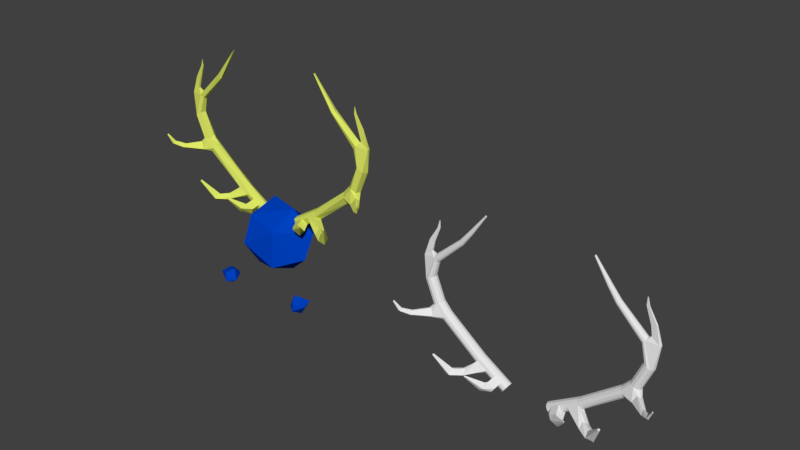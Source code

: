# Source: Guardian.blend  (saved by Blender 2.78.0; exported with 4.5.12 LTS)
import bpy
from mathutils import Matrix  # noqa: F401  (used for matrix-valued properties, if any)

bpy.ops.wm.read_factory_settings(use_empty=True)
scene = bpy.context.scene
scene.name = 'Scene'

# ---- collections
col_collection_1 = bpy.data.collections.new('Collection 1'); scene.collection.children.link(col_collection_1)

# ---- materials (node trees are filled in below, after node groups)
mat_guardian_body = bpy.data.materials.new('Guardian_Body')
mat_guardian_body.alpha_threshold = 0.0
mat_guardian_body.use_transparent_shadow = False
mat_guardian_body.diffuse_color = (0.0, 0.05533, 0.5504, 1.0)
mat_guardian_body.roughness = 0.5
mat_guardian_body.specular_intensity = 0.0
mat_guardian_antlers = bpy.data.materials.new('Guardian_Antlers')
mat_guardian_antlers.alpha_threshold = 0.0
mat_guardian_antlers.use_transparent_shadow = False
mat_guardian_antlers.diffuse_color = (0.7224, 0.8, 0.1316, 1.0)
mat_guardian_antlers.roughness = 0.5
mat_guardian_antlers.specular_intensity = 1.0

# ---- material node trees

# ---- world
world_world = bpy.data.worlds.new('World'); scene.world = world_world
world_world.color = (0.05088, 0.05088, 0.05088)
world_world.use_sun_shadow = False
world_world.sun_shadow_jitter_overblur = 0.0
world_world.cycles.sampling_method = 'MANUAL'

# ---- meshes
me_icosphere = bpy.data.meshes.new('Icosphere')
me_icosphere.from_pydata([(0.344, -0.6038, 2.166), (-0.3789, -0.3434, 1.122), (0.8137, 0.1294, 1.984), (-0.4263, 0.6398, 1.376), (-0.4229, -0.7041, 1.697), (-0.4325, -0.4466, 2.267), (-0.4271, 0.2731, 2.46), (0.7908, -0.1189, 1.461), (0.1925, 0.09877, 0.9637), (0.3698, 0.03365, 2.483), (0.2066, 0.8261, 1.758), (-0.8591, 0.02223, 1.663), (0.3482, -0.6555, 1.345), (0.8541, -0.5406, 0.8293), (1.004, -0.4973, 0.4243), (-0.8919, -0.5977, 0.5694), (0.7775, -0.5905, 0.5789), (0.8827, -0.3408, 0.6463), (-1.119, -0.5046, 0.4148), (-0.9972, -0.348, 0.6369), (0.966, -0.7255, 0.7446), (-0.9686, -0.5478, 0.8199), (-1.059, -0.7301, 0.536), (-1.256, -0.3844, 0.7208), (-1.317, -0.6155, 0.6759), (0.9442, -0.7229, 0.5454), (1.203, -0.6082, 0.6854), (1.142, -0.3772, 0.7302), (-1.081, -0.7327, 0.7351), (0.5291, 0.1133, 2.139), (0.5451, -0.005009, 2.114), (0.6615, 0.00386, 2.178), (0.5028, -0.09011, 2.181), (0.582, -0.1027, 2.304), (0.4191, 0.0263, 2.313), (0.4368, 0.1139, 2.285), (0.8066, -0.0214, 2.274), (0.4327, -0.05137, 2.292), (0.9582, 0.0263, 2.372), (0.9423, -0.06489, 2.406), (0.8946, -0.0928, 2.472), (0.7187, -0.08843, 2.413), (1.075, -0.056, 2.694), (1.08, 0.1295, 2.66), (0.4877, 0.1461, 2.206), (1.169, 0.1117, 2.543), (1.172, 0.01206, 2.502), (1.128, -0.09436, 2.583), (1.033, 0.05809, 2.699), (1.939, 0.12, 3.16), (1.989, -0.009152, 3.146), (1.917, -0.09721, 3.252), (1.85, -0.005706, 3.335), (1.889, 0.1135, 3.328), (2.161, 0.144, 3.466), (2.228, 0.06568, 3.411), (2.204, -0.06176, 3.432), (2.102, -0.08804, 3.498), (2.016, -0.005595, 3.517), (2.053, 0.1135, 3.515), (2.349, 0.1466, 3.923), (2.436, 0.05849, 3.902), (2.402, -0.06551, 3.923), (2.274, -0.08359, 4.004), (2.231, 0.09223, 3.999), (2.179, 0.1074, 4.377), (2.242, 0.07768, 4.459), (2.212, -0.05256, 4.428), (2.156, -0.03253, 4.349), (2.145, 0.04863, 4.334), (1.614, -0.04024, 4.958), (1.613, 0.08447, 5.0), (1.672, 0.008792, 4.976), (1.565, -0.00415, 4.918), (1.565, 0.07134, 4.94), (1.122, 0.003812, 5.626), (1.12, 0.048, 5.623), (0.7106, -0.1636, 2.102), (0.6182, -0.2573, 2.248), (0.8194, -0.2205, 2.252), (0.7727, -0.28, 2.346), (0.8739, -0.3161, 2.155), (0.7776, -0.4204, 2.298), (0.859, -0.1686, 2.192), (1.105, -0.5376, 2.498), (1.099, -0.5195, 2.506), (1.378, -0.199, 2.215), (1.304, -0.3026, 2.307), (1.391, -0.1106, 2.328), (1.319, -0.2068, 2.423), (1.629, -0.3705, 2.22), (1.532, -0.4526, 2.306), (1.619, -0.2662, 2.321), (1.482, -0.3349, 2.382), (1.82, -0.5831, 2.695), (1.815, -0.5533, 2.716), (2.216, -0.09246, 3.148), (2.141, -0.1493, 3.199), (2.304, -0.04895, 3.308), (2.251, -0.1124, 3.354), (2.534, -0.4017, 3.212), (2.494, -0.4347, 3.252), (2.514, -0.3073, 3.292), (2.48, -0.3515, 3.313), (2.683, -0.5537, 3.325), (2.637, -0.5567, 3.333), (2.653, -0.4851, 3.372), (2.764, -0.6133, 3.532), (2.76, -0.5854, 3.546), (2.485, 0.0602, 4.395), (2.493, 0.0002007, 4.404), (2.318, 0.007932, 4.531), (2.372, 0.0266, 4.785), (2.323, 0.0474, 4.533), (2.206, 0.02621, 5.054), (2.142, 0.03329, 5.051), (2.143, 0.01855, 5.05), (2.153, 0.02632, 5.213), (-0.5285, 0.1139, 2.14), (-0.5448, -0.01127, 2.114), (-0.6587, 0.0263, 2.183), (-0.4994, -0.09056, 2.186), (-0.6389, -0.06444, 2.214), (-0.5716, -0.0888, 2.321), (-0.4191, 0.0263, 2.313), (-0.4368, 0.1139, 2.285), (-0.8057, 0.0263, 2.275), (-0.7905, -0.05572, 2.299), (-0.7179, -0.08801, 2.414), (-0.4327, -0.05137, 2.292), (-1.143, 0.1295, 2.559), (-0.9582, 0.0263, 2.372), (-0.9442, -0.06585, 2.408), (-0.8946, -0.0928, 2.472), (-1.08, 0.1295, 2.66), (-0.4882, 0.1461, 2.206), (-1.158, 0.06454, 2.505), (-1.166, -0.03325, 2.522), (-1.122, -0.0941, 2.577), (-1.069, -0.05535, 2.69), (-1.033, 0.05809, 2.699), (-2.161, 0.144, 3.466), (-1.931, 0.1202, 3.152), (-1.989, 0.0263, 3.146), (-1.97, -0.06796, 3.182), (-1.893, -0.0881, 3.271), (-1.85, 0.05835, 3.335), (-2.023, 0.1288, 3.42), (-2.228, 0.06621, 3.411), (-2.218, -0.03325, 3.423), (-2.151, -0.09336, 3.448), (-2.016, -0.05754, 3.457), (-2.016, 0.05825, 3.517), (-2.321, 0.1532, 3.94), (-2.421, 0.08586, 3.907), (-2.436, -0.006163, 3.903), (-2.349, -0.09398, 3.923), (-2.252, -0.06044, 3.999), (-2.224, 0.05877, 4.004), (-2.179, 0.1074, 4.377), (-2.241, 0.07719, 4.46), (-2.215, -0.05266, 4.424), (-2.156, -0.03156, 4.349), (-2.145, 0.04856, 4.334), (-1.672, 0.008791, 4.976), (-1.614, -0.04024, 4.958), (-1.613, 0.08447, 5.0), (-1.565, -0.00415, 4.918), (-1.565, 0.07134, 4.94), (-1.12, 0.048, 5.623), (-1.122, 0.003811, 5.626), (-0.7127, -0.1709, 2.097), (-0.6094, -0.2264, 2.261), (-0.8063, -0.2328, 2.275), (-0.761, -0.2681, 2.351), (-0.8858, -0.3399, 2.167), (-0.767, -0.4145, 2.298), (-0.8575, -0.168, 2.192), (-1.107, -0.5311, 2.498), (-1.084, -0.5197, 2.513), (-1.378, -0.199, 2.215), (-1.311, -0.3019, 2.307), (-1.391, -0.1106, 2.328), (-1.334, -0.21, 2.415), (-1.629, -0.3705, 2.22), (-1.533, -0.4521, 2.306), (-1.61, -0.2562, 2.305), (-1.502, -0.3355, 2.392), (-1.82, -0.5831, 2.695), (-1.815, -0.5533, 2.716), (-2.225, -0.1065, 3.147), (-2.149, -0.1541, 3.203), (-2.306, -0.05445, 3.314), (-2.248, -0.1114, 3.351), (-2.529, -0.3991, 3.212), (-2.494, -0.4354, 3.252), (-2.514, -0.308, 3.293), (-2.487, -0.3562, 3.313), (-2.683, -0.5543, 3.327), (-2.637, -0.5567, 3.333), (-2.654, -0.4882, 3.376), (-2.764, -0.6133, 3.532), (-2.76, -0.5854, 3.546), (-2.493, 0.0522, 4.406), (-2.485, -0.007527, 4.396), (-2.319, 0.04542, 4.532), (-2.322, 0.005595, 4.533), (-2.37, 0.0263, 4.788), (-2.205, 0.02631, 5.054), (-2.142, 0.03334, 5.052), (-2.143, 0.01855, 5.049), (-2.153, 0.02631, 5.214)], [], [(7, 12, 8), (7, 10, 2), (6, 9, 10), (9, 5, 0), (11, 5, 6), (6, 3, 11), (4, 12, 0), (0, 2, 9), (1, 12, 4), (12, 7, 0), (3, 1, 11), (10, 8, 3), (4, 11, 1), (0, 7, 2), (5, 4, 0), (9, 2, 10), (8, 1, 3), (1, 8, 12), (5, 9, 6), (3, 6, 10), (11, 4, 5), (7, 8, 10), (15, 28, 22), (27, 17, 13), (22, 28, 24), (16, 20, 13), (13, 26, 27), (20, 26, 13), (21, 23, 24), (23, 21, 19), (28, 21, 24), (27, 14, 17), (22, 24, 18), (17, 16, 13), (18, 19, 15), (16, 25, 20), (15, 22, 18), (25, 26, 20), (15, 21, 28), (24, 23, 18), (14, 16, 17), (23, 19, 18), (16, 14, 25), (26, 14, 27), (19, 21, 15), (25, 14, 26), (29, 31, 30), (33, 37, 32), (31, 29, 36), (39, 87, 40), (34, 48, 35), (36, 38, 39), (29, 44, 45), (41, 42, 37), (42, 51, 52), (45, 46, 38), (43, 54, 44), (48, 53, 43), (50, 97, 51), (32, 30, 31, 33), (58, 63, 64), (58, 64, 59), (66, 72, 67), (64, 65, 60), (61, 110, 62), (63, 67, 68), (65, 74, 71), (68, 73, 69), (66, 71, 72), (69, 73, 74), (67, 70, 68), (70, 75, 73), (72, 75, 70), (77, 82, 78), (41, 80, 79), (77, 81, 82), (83, 81, 77), (80, 85, 83), (89, 93, 92), (89, 92, 88), (50, 96, 97), (99, 102, 98), (99, 103, 102), (104, 107, 105), (61, 109, 110), (113, 112, 109), (115, 117, 114), (129, 123, 121), (129, 128, 123), (127, 173, 128), (171, 122, 123), (181, 132, 133), (140, 124, 125), (139, 128, 129), (138, 144, 137), (141, 134, 135), (142, 130, 136), (139, 145, 138), (191, 144, 145), (153, 147, 141), (149, 155, 148), (164, 160, 161), (159, 168, 163), (160, 166, 159), (167, 162, 163), (165, 161, 162), (170, 165, 167), (170, 164, 165), (166, 169, 168), (164, 169, 166), (168, 169, 167), (176, 171, 172), (122, 171, 120), (173, 179, 174), (174, 176, 172), (175, 177, 171), (175, 178, 177), (176, 178, 175), (137, 183, 138), (189, 187, 186), (185, 188, 184), (143, 190, 142), (192, 149, 148), (191, 194, 190), (196, 200, 197), (201, 198, 199), (207, 203, 204), (204, 155, 156), (154, 203, 153), (155, 203, 154), (209, 206, 205), (207, 205, 203), (206, 207, 204), (211, 209, 208), (209, 211, 210), (210, 211, 208), (37, 33, 41), (42, 48, 34, 37), (37, 34, 35, 44, 29, 30, 32), (36, 41, 79), (33, 77, 78), (35, 43, 44), (39, 40, 41, 36), (38, 36, 29, 45), (47, 42, 41, 40), (35, 48, 43), (89, 47, 40, 87), (50, 51, 47, 46), (50, 46, 45, 49), (43, 53, 54), (48, 42, 52), (49, 45, 44, 54), (48, 52, 53), (42, 47, 51), (57, 58, 52, 51), (97, 99, 57, 51), (53, 59, 54), (49, 54, 55), (59, 53, 52, 58), (109, 60, 66, 113), (60, 54, 59, 64), (58, 57, 63), (61, 55, 54, 60), (62, 63, 57, 56), (61, 62, 56, 55), (110, 111, 67, 62), (64, 69, 65), (60, 65, 66), (66, 67, 111), (68, 69, 64, 63), (80, 41, 33, 78), (63, 62, 67), (65, 69, 74), (66, 65, 71), (68, 70, 73), (67, 72, 70), (72, 76, 75), (71, 74, 76), (73, 75, 76), (72, 71, 76), (74, 73, 76), (83, 77, 31, 36), (33, 31, 77), (36, 79, 83), (85, 80, 82, 84), (80, 78, 82), (79, 80, 83), (82, 81, 84), (85, 84, 81, 83), (93, 89, 87, 91), (86, 87, 39, 38), (46, 89, 88), (88, 86, 38, 46), (90, 91, 87, 86), (46, 47, 89), (92, 93, 95), (92, 90, 86, 88), (94, 95, 93, 91), (94, 90, 92, 95), (91, 90, 94), (102, 100, 96, 98), (98, 96, 49, 55), (56, 57, 99), (50, 49, 96), (98, 55, 56, 99), (106, 104, 100, 102), (103, 99, 97, 101), (100, 101, 97, 96), (108, 106, 105, 107), (106, 103, 101, 105), (108, 107, 104, 106), (101, 100, 104), (101, 104, 105), (102, 103, 106), (116, 115, 113, 111), (110, 109, 112), (61, 60, 109), (66, 111, 113), (114, 112, 113, 115), (111, 110, 112), (115, 116, 117), (114, 116, 111, 112), (116, 114, 117), (118, 119, 120), (119, 122, 120), (119, 121, 122), (121, 123, 122), (139, 129, 124, 140), (121, 119, 118, 135, 125, 124, 129), (172, 171, 123), (120, 126, 118), (135, 134, 125), (118, 136, 130), (132, 127, 128, 133), (136, 118, 126, 131), (131, 126, 127, 132), (138, 133, 128, 139), (134, 140, 125), (118, 130, 135), (139, 151, 145), (133, 138, 183, 181), (151, 139, 140, 146), (141, 147, 134), (143, 136, 137, 144), (138, 145, 144), (143, 142, 136), (140, 134, 147, 146), (135, 130, 142, 141), (152, 147, 153, 158), (193, 150, 149, 192), (148, 141, 142), (146, 152, 151), (191, 145, 150, 193), (160, 153, 203, 205), (145, 151, 150), (147, 152, 146), (155, 149, 150, 156), (141, 148, 154, 153), (157, 151, 152, 158), (156, 150, 151, 157), (155, 154, 148), (158, 153, 159, 163), (206, 161, 160, 205), (160, 159, 153), (204, 156, 161, 206), (162, 157, 158, 163), (161, 156, 157, 162), (204, 203, 155), (172, 123, 128, 174), (167, 165, 162), (165, 164, 161), (159, 166, 168), (160, 164, 166), (163, 168, 167), (170, 169, 164), (169, 170, 167), (176, 175, 171), (127, 126, 177, 173), (128, 173, 174), (177, 126, 120, 171), (176, 174, 179, 178), (173, 177, 178, 179), (181, 183, 187, 185), (137, 136, 182, 183), (180, 131, 132, 181), (182, 136, 131, 180), (184, 180, 181, 185), (186, 182, 180, 184), (183, 182, 186, 187), (188, 185, 187, 189), (186, 184, 188, 189), (196, 192, 190, 194), (192, 148, 142, 190), (190, 143, 144, 191), (200, 196, 194, 198), (191, 193, 197, 195), (197, 193, 192, 196), (195, 194, 191), (199, 200, 202, 201), (195, 197, 200, 199), (194, 195, 199, 198), (202, 200, 198, 201), (205, 207, 208, 209), (206, 209, 210), (208, 207, 206, 210)])
me_icosphere.polygons.foreach_set('material_index', [0, 0, 0, 0, 0, 0, 0, 0, 0, 0, 0, 0, 0, 0, 0, 0, 0, 0, 0, 0, 0, 0, 0, 0, 0, 0, 0, 0, 0, 0, 0, 0, 0, 0, 0, 0, 0, 0, 0, 0, 0, 0, 0, 0, 0, 0, 1, 1, 1, 1, 1, 1, 1, 1, 1, 1, 1, 1, 1, 1, 1, 1, 1, 1, 1, 1, 1, 1, 1, 1, 1, 1, 1, 1, 1, 1, 1, 1, 1, 1, 1, 1, 1, 1, 1, 1, 1, 1, 1, 1, 1, 1, 1, 1, 1, 1, 1, 1, 1, 1, 1, 1, 1, 1, 1, 1, 1, 1, 1, 1, 1, 1, 1, 1, 1, 1, 1, 1, 1, 1, 1, 1, 1, 1, 1, 1, 1, 1, 1, 1, 1, 1, 1, 1, 1, 1, 1, 1, 1, 1, 1, 1, 1, 1, 1, 1, 1, 1, 1, 1, 1, 1, 1, 1, 1, 1, 1, 1, 1, 1, 1, 1, 1, 1, 1, 1, 1, 1, 1, 1, 1, 1, 1, 1, 1, 1, 1, 1, 1, 1, 1, 1, 1, 1, 1, 1, 1, 1, 1, 1, 1, 1, 1, 1, 1, 1, 1, 1, 1, 1, 1, 1, 1, 1, 1, 1, 1, 1, 1, 1, 1, 1, 1, 1, 1, 1, 1, 1, 1, 1, 1, 1, 1, 1, 1, 1, 1, 1, 1, 1, 1, 1, 1, 1, 1, 1, 1, 1, 1, 1, 1, 1, 1, 1, 1, 1, 1, 1, 1, 1, 1, 1, 1, 1, 1, 1, 1, 1, 1, 1, 1, 1, 1, 1, 1, 1, 1, 1, 1, 1, 1, 1, 1, 1, 1, 1, 1, 1, 1, 1, 1, 1, 1, 1, 1, 1, 1, 1, 1, 1, 1, 1, 1, 1, 1, 1, 1, 1, 1, 1, 1, 1, 1, 1, 1])
me_icosphere.materials.append(mat_guardian_body)
me_icosphere.materials.append(mat_guardian_antlers)
me_icosphere.use_remesh_preserve_volume = False
me_icosphere.use_remesh_preserve_attributes = False
me_icosphere.use_mirror_vertex_groups = False
me_icosphere.update()
me_icosphere_001 = bpy.data.meshes.new('Icosphere.001')
me_icosphere_001.from_pydata([(6.871, 0.1454, 0.4659), (6.983, 0.1454, 0.5369), (6.902, 0.1295, 0.4155), (7.015, 0.1295, 0.4865), (6.926, 0.08586, 0.3787), (7.038, 0.08586, 0.4497), (6.934, 0.0263, 0.3652), (7.047, 0.0263, 0.4362), (6.926, -0.03325, 0.3787), (7.038, -0.03325, 0.4497), (6.902, -0.07685, 0.4155), (7.015, -0.07685, 0.4865), (6.871, -0.0928, 0.4659), (6.983, -0.0928, 0.5369), (6.839, -0.07685, 0.5163), (6.951, -0.07685, 0.5872), (6.816, -0.03325, 0.5531), (6.928, -0.03325, 0.6241), (6.807, 0.0263, 0.5666), (6.919, 0.0263, 0.6376), (6.816, 0.08586, 0.5531), (6.928, 0.08586, 0.6241), (6.839, 0.1295, 0.5163), (6.951, 0.1295, 0.5872), (7.162, 0.1295, 0.5793), (7.13, 0.1454, 0.6297), (7.185, 0.08586, 0.5424), (7.194, 0.0263, 0.5289), (7.185, -0.03325, 0.5424), (7.162, -0.07685, 0.5793), (7.13, -0.0928, 0.6297), (7.098, -0.07685, 0.68), (7.075, -0.03325, 0.7169), (7.066, 0.0263, 0.7304), (7.075, 0.08586, 0.7169), (7.098, 0.1295, 0.68), (7.314, 0.1295, 0.6756), (7.283, 0.1454, 0.726), (7.338, 0.08586, 0.6387), (7.346, 0.0263, 0.6252), (7.338, -0.03325, 0.6387), (7.314, -0.07685, 0.6756), (7.283, -0.0928, 0.726), (7.251, -0.07685, 0.7763), (7.227, -0.03325, 0.8132), (7.219, 0.0263, 0.8267), (7.227, 0.08586, 0.8132), (7.251, 0.1295, 0.7763), (7.531, 0.1295, 0.8124), (7.499, 0.1454, 0.8628), (7.554, 0.08586, 0.7755), (7.563, 0.0263, 0.762), (7.554, -0.03325, 0.7755), (7.531, -0.07685, 0.8124), (7.499, -0.0928, 0.8628), (7.467, -0.07685, 0.9131), (7.444, -0.03325, 0.95), (7.436, 0.0263, 0.9635), (7.444, 0.08586, 0.95), (7.467, 0.1295, 0.9131), (8.345, 0.1295, 1.45), (8.314, 0.1454, 1.5), (8.369, 0.08586, 1.413), (8.377, 0.0263, 1.399), (8.369, -0.03325, 1.413), (8.345, -0.07685, 1.45), (8.314, -0.0928, 1.5), (8.282, -0.07685, 1.55), (8.259, -0.03325, 1.587), (8.25, 0.0263, 1.601), (8.259, 0.08586, 1.587), (8.282, 0.1295, 1.55), (8.567, 0.1295, 1.696), (8.514, 0.1454, 1.724), (8.606, 0.08586, 1.676), (8.62, 0.0263, 1.669), (8.606, -0.03325, 1.676), (8.567, -0.07685, 1.696), (8.514, -0.0928, 1.724), (8.461, -0.07685, 1.751), (8.422, -0.03325, 1.771), (8.408, 0.0263, 1.778), (8.422, 0.08586, 1.771), (8.461, 0.1295, 1.751), (8.77, 0.1295, 2.181), (8.717, 0.1454, 2.208), (8.808, 0.08586, 2.161), (8.823, 0.02631, 2.153), (8.808, -0.03325, 2.161), (8.77, -0.07685, 2.181), (8.717, -0.0928, 2.208), (8.664, -0.07685, 2.235), (8.625, -0.03325, 2.255), (8.611, 0.02631, 2.262), (8.625, 0.08586, 2.255), (8.664, 0.1295, 2.235), (8.606, 0.09797, 2.685), (8.581, 0.1091, 2.652), (8.624, 0.06768, 2.71), (8.631, 0.02631, 2.718), (8.624, -0.01507, 2.71), (8.606, -0.04536, 2.685), (8.581, -0.05644, 2.652), (8.557, -0.04536, 2.619), (8.539, -0.01507, 2.595), (8.532, 0.02631, 2.586), (8.539, 0.06768, 2.595), (8.557, 0.09797, 2.619), (8.048, 0.081, 3.199), (8.029, 0.08946, 3.174), (8.062, 0.05788, 3.218), (8.067, 0.02631, 3.224), (8.062, -0.00527, 3.218), (8.048, -0.02839, 3.199), (8.029, -0.03685, 3.174), (8.01, -0.02839, 3.148), (7.997, -0.00527, 3.13), (7.992, 0.02631, 3.123), (7.997, 0.05788, 3.13), (8.01, 0.081, 3.148), (7.85, 0.07099, 3.446), (7.835, 0.07791, 3.425), (7.861, 0.05211, 3.461), (7.865, 0.02631, 3.466), (7.861, 0.0005057, 3.461), (7.85, -0.01838, 3.446), (7.835, -0.02529, 3.425), (7.819, -0.01838, 3.404), (7.808, 0.0005057, 3.389), (7.804, 0.02631, 3.384), (7.808, 0.05211, 3.389), (7.819, 0.07099, 3.404), (7.515, 0.04287, 3.885), (7.509, 0.04544, 3.878), (7.519, 0.03587, 3.891), (7.52, 0.02631, 3.893), (7.519, 0.01674, 3.891), (7.515, 0.009739, 3.885), (7.509, 0.007176, 3.878), (7.503, 0.009739, 3.87), (7.499, 0.01674, 3.864), (7.498, 0.02631, 3.862), (7.499, 0.03587, 3.864), (7.503, 0.04287, 3.87), (7.084, -0.1828, 0.3767), (7.093, -0.1232, 0.3632), (7.061, -0.2264, 0.4135), (7.029, -0.2423, 0.4639), (6.997, -0.2264, 0.5143), (7.231, -0.1828, 0.4694), (7.24, -0.1232, 0.4559), (7.208, -0.2264, 0.5063), (7.176, -0.2423, 0.5567), (7.144, -0.2264, 0.607), (7.259, -0.3508, 0.4403), (7.253, -0.3057, 0.3987), (7.235, -0.3854, 0.4855), (7.188, -0.4003, 0.5224), (7.13, -0.3914, 0.5409), (7.3, -0.2657, 0.5266), (7.293, -0.2206, 0.485), (7.276, -0.3003, 0.5718), (7.229, -0.3152, 0.6087), (7.171, -0.3063, 0.6272), (7.493, -0.5272, 0.7387), (7.491, -0.524, 0.7278), (7.491, -0.5325, 0.7486), (7.483, -0.5385, 0.7551), (7.473, -0.5435, 0.7564), (7.484, -0.5065, 0.7472), (7.482, -0.5033, 0.7364), (7.482, -0.5118, 0.7572), (7.474, -0.5177, 0.7637), (7.464, -0.5227, 0.7649), (7.761, -0.247, 0.5071), (7.766, -0.199, 0.4688), (7.726, -0.285, 0.5408), (7.67, -0.3026, 0.5609), (7.773, -0.1586, 0.6197), (7.778, -0.1106, 0.5814), (7.738, -0.1965, 0.6535), (7.683, -0.2141, 0.6736), (7.996, -0.4074, 0.5184), (8.017, -0.3705, 0.4737), (7.949, -0.4362, 0.5464), (7.889, -0.4492, 0.55), (7.977, -0.2931, 0.6035), (7.998, -0.2562, 0.5587), (7.93, -0.3219, 0.6314), (7.87, -0.3349, 0.635), (8.213, -0.5771, 0.9414), (8.218, -0.5675, 0.9298), (8.201, -0.5845, 0.9486), (8.185, -0.5879, 0.9495), (8.208, -0.5476, 0.9633), (8.213, -0.5381, 0.9518), (8.196, -0.555, 0.9705), (8.18, -0.5584, 0.9715), (8.6, -0.1174, 1.408), (8.597, -0.08475, 1.402), (8.589, -0.1444, 1.425), (8.569, -0.1585, 1.447), (8.544, -0.1558, 1.469), (8.686, -0.06376, 1.577), (8.681, -0.0323, 1.566), (8.673, -0.09197, 1.59), (8.647, -0.1094, 1.601), (8.615, -0.1113, 1.609), (8.915, -0.4117, 1.476), (8.915, -0.398, 1.461), (8.906, -0.4223, 1.49), (8.888, -0.427, 1.499), (8.868, -0.4245, 1.502), (8.904, -0.3199, 1.55), (8.904, -0.3083, 1.534), (8.894, -0.3326, 1.562), (8.878, -0.3431, 1.567), (8.859, -0.3485, 1.563), (9.06, -0.5568, 1.584), (9.068, -0.5497, 1.575), (9.048, -0.5605, 1.59), (9.034, -0.5598, 1.59), (9.022, -0.5548, 1.584), (9.048, -0.4831, 1.621), (9.056, -0.4777, 1.61), (9.036, -0.4885, 1.626), (9.023, -0.4924, 1.623), (9.012, -0.4937, 1.614), (9.156, -0.611, 1.782), (9.159, -0.6084, 1.779), (9.151, -0.6124, 1.785), (9.146, -0.6121, 1.784), (9.141, -0.6102, 1.782), (9.151, -0.5835, 1.796), (9.154, -0.5815, 1.792), (9.147, -0.5855, 1.798), (9.142, -0.587, 1.797), (9.138, -0.5875, 1.794), (8.88, 0.04897, 2.65), (8.864, 0.06556, 2.648), (8.886, 0.02631, 2.651), (8.88, 0.003639, 2.65), (8.864, -0.01295, 2.648), (8.702, 0.04205, 2.78), (8.701, 0.05358, 2.768), (8.702, 0.02631, 2.784), (8.702, 0.01056, 2.78), (8.701, -0.0009691, 2.768), (8.766, 0.03859, 3.012), (8.761, 0.04758, 3.004), (8.767, 0.02631, 3.015), (8.766, 0.01402, 3.012), (8.761, 0.00503, 3.004), (8.652, 0.03484, 2.975), (8.657, 0.04109, 2.972), (8.65, 0.02631, 2.977), (8.652, 0.01777, 2.975), (8.657, 0.01152, 2.972), (8.594, 0.03291, 3.299), (8.59, 0.03775, 3.296), (8.595, 0.02631, 3.3), (8.594, 0.0197, 3.299), (8.59, 0.01486, 3.296), (8.53, 0.0309, 3.305), (8.531, 0.03426, 3.302), (8.529, 0.02631, 3.306), (8.53, 0.02172, 3.305), (8.531, 0.01836, 3.302), (8.55, 0.02793, 3.464), (8.549, 0.02911, 3.464), (8.55, 0.02631, 3.465), (8.55, 0.02468, 3.464), (8.549, 0.0235, 3.464), (8.534, 0.02743, 3.466), (8.534, 0.02826, 3.465), (8.534, 0.02631, 3.466), (8.534, 0.02518, 3.466), (8.534, 0.02435, 3.465), (5.905, 0.1454, 0.4659), (5.793, 0.1454, 0.5369), (5.873, 0.1295, 0.4155), (5.761, 0.1295, 0.4865), (5.85, 0.08586, 0.3787), (5.738, 0.08586, 0.4497), (5.842, 0.0263, 0.3652), (5.729, 0.0263, 0.4362), (5.85, -0.03325, 0.3787), (5.738, -0.03325, 0.4497), (5.873, -0.07685, 0.4155), (5.761, -0.07685, 0.4865), (5.905, -0.0928, 0.4659), (5.793, -0.0928, 0.5369), (5.937, -0.07685, 0.5163), (5.825, -0.07685, 0.5872), (5.96, -0.03325, 0.5531), (5.848, -0.03325, 0.6241), (5.969, 0.0263, 0.5666), (5.856, 0.0263, 0.6376), (5.96, 0.08586, 0.5531), (5.848, 0.08586, 0.6241), (5.937, 0.1295, 0.5163), (5.825, 0.1295, 0.5872), (5.614, 0.1295, 0.5793), (5.646, 0.1454, 0.6297), (5.591, 0.08586, 0.5424), (5.582, 0.0263, 0.5289), (5.591, -0.03325, 0.5424), (5.614, -0.07685, 0.5793), (5.646, -0.0928, 0.6297), (5.678, -0.07685, 0.68), (5.701, -0.03325, 0.7169), (5.709, 0.0263, 0.7304), (5.701, 0.08586, 0.7169), (5.678, 0.1295, 0.68), (5.461, 0.1295, 0.6756), (5.493, 0.1454, 0.726), (5.438, 0.08586, 0.6387), (5.43, 0.0263, 0.6252), (5.438, -0.03325, 0.6387), (5.461, -0.07685, 0.6756), (5.493, -0.0928, 0.726), (5.525, -0.07685, 0.7763), (5.548, -0.03325, 0.8132), (5.557, 0.0263, 0.8267), (5.548, 0.08586, 0.8132), (5.525, 0.1295, 0.7763), (5.245, 0.1295, 0.8124), (5.277, 0.1454, 0.8628), (5.221, 0.08586, 0.7755), (5.213, 0.0263, 0.762), (5.221, -0.03325, 0.7755), (5.245, -0.07685, 0.8124), (5.277, -0.0928, 0.8628), (5.308, -0.07685, 0.9131), (5.332, -0.03325, 0.95), (5.34, 0.0263, 0.9635), (5.332, 0.08586, 0.95), (5.308, 0.1295, 0.9131), (4.43, 0.1295, 1.45), (4.462, 0.1454, 1.5), (4.407, 0.08586, 1.413), (4.399, 0.0263, 1.399), (4.407, -0.03325, 1.413), (4.43, -0.07685, 1.45), (4.462, -0.0928, 1.5), (4.494, -0.07685, 1.55), (4.517, -0.03325, 1.587), (4.526, 0.0263, 1.601), (4.517, 0.08586, 1.587), (4.494, 0.1295, 1.55), (4.209, 0.1295, 1.696), (4.262, 0.1454, 1.724), (4.17, 0.08586, 1.676), (4.156, 0.0263, 1.669), (4.17, -0.03325, 1.676), (4.209, -0.07685, 1.696), (4.262, -0.0928, 1.724), (4.315, -0.07685, 1.751), (4.353, -0.03325, 1.771), (4.367, 0.0263, 1.778), (4.353, 0.08586, 1.771), (4.315, 0.1295, 1.751), (4.006, 0.1295, 2.181), (4.059, 0.1454, 2.208), (3.967, 0.08586, 2.161), (3.953, 0.02631, 2.153), (3.967, -0.03325, 2.161), (4.006, -0.07685, 2.181), (4.059, -0.0928, 2.208), (4.112, -0.07685, 2.235), (4.151, -0.03325, 2.255), (4.165, 0.02631, 2.262), (4.151, 0.08586, 2.255), (4.112, 0.1295, 2.235), (4.17, 0.09797, 2.685), (4.194, 0.1091, 2.652), (4.151, 0.06768, 2.71), (4.145, 0.02631, 2.718), (4.151, -0.01507, 2.71), (4.17, -0.04536, 2.685), (4.194, -0.05644, 2.652), (4.219, -0.04536, 2.619), (4.237, -0.01507, 2.595), (4.244, 0.02631, 2.586), (4.237, 0.06768, 2.595), (4.219, 0.09797, 2.619), (4.727, 0.081, 3.199), (4.746, 0.08946, 3.174), (4.714, 0.05788, 3.218), (4.709, 0.02631, 3.224), (4.714, -0.00527, 3.218), (4.727, -0.02839, 3.199), (4.746, -0.03685, 3.174), (4.765, -0.02839, 3.148), (4.779, -0.00527, 3.13), (4.784, 0.02631, 3.123), (4.779, 0.05788, 3.13), (4.765, 0.081, 3.148), (4.926, 0.07099, 3.446), (4.941, 0.07791, 3.425), (4.914, 0.05211, 3.461), (4.91, 0.02631, 3.466), (4.914, 0.0005057, 3.461), (4.926, -0.01838, 3.446), (4.941, -0.02529, 3.425), (4.957, -0.01838, 3.404), (4.968, 0.0005057, 3.389), (4.972, 0.02631, 3.384), (4.968, 0.05211, 3.389), (4.957, 0.07099, 3.404), (5.261, 0.04287, 3.885), (5.267, 0.04544, 3.878), (5.257, 0.03587, 3.891), (5.255, 0.02631, 3.893), (5.257, 0.01674, 3.891), (5.261, 0.009739, 3.885), (5.267, 0.007176, 3.878), (5.272, 0.009739, 3.87), (5.277, 0.01674, 3.864), (5.278, 0.02631, 3.862), (5.277, 0.03587, 3.864), (5.272, 0.04287, 3.87), (5.692, -0.1828, 0.3767), (5.683, -0.1232, 0.3632), (5.715, -0.2264, 0.4135), (5.747, -0.2423, 0.4639), (5.778, -0.2264, 0.5143), (5.545, -0.1828, 0.4694), (5.536, -0.1232, 0.4559), (5.568, -0.2264, 0.5063), (5.6, -0.2423, 0.5567), (5.632, -0.2264, 0.607), (5.517, -0.3508, 0.4403), (5.523, -0.3057, 0.3987), (5.54, -0.3854, 0.4855), (5.588, -0.4003, 0.5224), (5.646, -0.3914, 0.5409), (5.476, -0.2657, 0.5266), (5.483, -0.2206, 0.485), (5.5, -0.3003, 0.5718), (5.547, -0.3152, 0.6087), (5.605, -0.3063, 0.6272), (5.282, -0.5272, 0.7387), (5.285, -0.524, 0.7278), (5.285, -0.5325, 0.7486), (5.293, -0.5385, 0.7551), (5.303, -0.5435, 0.7564), (5.291, -0.5065, 0.7472), (5.294, -0.5033, 0.7364), (5.294, -0.5118, 0.7572), (5.302, -0.5177, 0.7637), (5.312, -0.5227, 0.7649), (5.015, -0.247, 0.5071), (5.01, -0.199, 0.4688), (5.05, -0.285, 0.5408), (5.106, -0.3026, 0.5609), (5.002, -0.1586, 0.6197), (4.997, -0.1106, 0.5814), (5.037, -0.1965, 0.6535), (5.093, -0.2141, 0.6736), (4.779, -0.4074, 0.5184), (4.759, -0.3705, 0.4737), (4.826, -0.4362, 0.5464), (4.886, -0.4492, 0.55), (4.799, -0.2931, 0.6035), (4.778, -0.2562, 0.5587), (4.846, -0.3219, 0.6314), (4.906, -0.3349, 0.635), (4.563, -0.5771, 0.9414), (4.558, -0.5675, 0.9298), (4.575, -0.5845, 0.9486), (4.591, -0.5879, 0.9495), (4.568, -0.5476, 0.9633), (4.563, -0.5381, 0.9518), (4.58, -0.555, 0.9705), (4.596, -0.5584, 0.9715), (4.176, -0.1174, 1.408), (4.178, -0.08475, 1.402), (4.186, -0.1444, 1.425), (4.207, -0.1585, 1.447), (4.232, -0.1558, 1.469), (4.09, -0.06376, 1.577), (4.094, -0.0323, 1.566), (4.103, -0.09197, 1.59), (4.129, -0.1094, 1.601), (4.161, -0.1113, 1.609), (3.86, -0.4117, 1.476), (3.86, -0.398, 1.461), (3.87, -0.4223, 1.49), (3.887, -0.427, 1.499), (3.907, -0.4245, 1.502), (3.872, -0.3199, 1.55), (3.871, -0.3083, 1.534), (3.881, -0.3326, 1.562), (3.898, -0.3431, 1.567), (3.917, -0.3485, 1.563), (3.715, -0.5568, 1.584), (3.708, -0.5497, 1.575), (3.728, -0.5605, 1.59), (3.742, -0.5598, 1.59), (3.754, -0.5548, 1.584), (3.728, -0.4831, 1.621), (3.72, -0.4777, 1.61), (3.74, -0.4885, 1.626), (3.753, -0.4924, 1.623), (3.764, -0.4937, 1.614), (3.62, -0.611, 1.782), (3.617, -0.6084, 1.779), (3.625, -0.6124, 1.785), (3.63, -0.6121, 1.784), (3.634, -0.6102, 1.782), (3.625, -0.5835, 1.796), (3.622, -0.5815, 1.792), (3.629, -0.5855, 1.798), (3.634, -0.587, 1.797), (3.638, -0.5875, 1.794), (3.896, 0.04897, 2.65), (3.912, 0.06556, 2.648), (3.89, 0.02631, 2.651), (3.896, 0.003639, 2.65), (3.912, -0.01295, 2.648), (4.074, 0.04205, 2.78), (4.074, 0.05358, 2.768), (4.074, 0.02631, 2.784), (4.074, 0.01056, 2.78), (4.074, -0.0009691, 2.768), (4.01, 0.03859, 3.012), (4.014, 0.04758, 3.004), (4.009, 0.02631, 3.015), (4.01, 0.01402, 3.012), (4.014, 0.00503, 3.004), (4.124, 0.03484, 2.975), (4.119, 0.04109, 2.972), (4.126, 0.02631, 2.977), (4.124, 0.01777, 2.975), (4.119, 0.01152, 2.972), (4.182, 0.03291, 3.299), (4.186, 0.03775, 3.296), (4.181, 0.02631, 3.3), (4.182, 0.0197, 3.299), (4.186, 0.01486, 3.296), (4.246, 0.0309, 3.305), (4.244, 0.03426, 3.302), (4.247, 0.02631, 3.306), (4.246, 0.02172, 3.305), (4.244, 0.01836, 3.302), (4.226, 0.02793, 3.464), (4.227, 0.02911, 3.464), (4.226, 0.02631, 3.465), (4.226, 0.02468, 3.464), (4.227, 0.0235, 3.464), (4.242, 0.02743, 3.466), (4.241, 0.02826, 3.465), (4.242, 0.02631, 3.466), (4.242, 0.02518, 3.466), (4.241, 0.02435, 3.465)], [], [(0, 1, 3, 2), (2, 3, 5, 4), (4, 5, 7, 6), (6, 7, 9, 8), (8, 9, 11, 10), (10, 11, 13, 12), (12, 13, 15, 14), (14, 15, 17, 16), (16, 17, 19, 18), (18, 19, 21, 20), (17, 15, 31, 32), (20, 21, 23, 22), (22, 23, 1, 0), (0, 2, 4, 6, 8, 10, 12, 14, 16, 18, 20, 22), (29, 28, 40, 41), (29, 30, 152, 151), (13, 11, 146, 147), (15, 13, 147, 148), (28, 29, 151, 149), (1, 23, 35, 25), (3, 1, 25, 24), (7, 5, 26, 27), (23, 21, 34, 35), (5, 3, 24, 26), (21, 19, 33, 34), (19, 17, 32, 33), (42, 41, 176, 177), (25, 35, 47, 37), (26, 24, 36, 38), (33, 32, 44, 45), (30, 29, 41, 42), (27, 26, 38, 39), (34, 33, 45, 46), (31, 30, 42, 43), (28, 27, 39, 40), (35, 34, 46, 47), (24, 25, 37, 36), (32, 31, 43, 44), (56, 55, 67, 68), (37, 47, 59, 49), (38, 36, 48, 50), (45, 44, 56, 57), (53, 54, 181, 180), (39, 38, 50, 51), (46, 45, 57, 58), (43, 42, 54, 55), (54, 42, 177, 181), (47, 46, 58, 59), (36, 37, 49, 48), (44, 43, 55, 56), (60, 61, 73, 72), (53, 52, 64, 65), (49, 59, 71, 61), (50, 48, 60, 62), (57, 56, 68, 69), (54, 53, 65, 66), (51, 50, 62, 63), (58, 57, 69, 70), (55, 54, 66, 67), (52, 51, 63, 64), (59, 58, 70, 71), (48, 49, 61, 60), (83, 82, 94, 95), (68, 67, 79, 80), (66, 65, 201, 202), (61, 71, 83, 73), (62, 60, 72, 74), (69, 68, 80, 81), (76, 77, 206, 205), (78, 66, 202, 207), (70, 69, 81, 82), (67, 66, 78, 79), (65, 64, 200, 201), (71, 70, 82, 83), (84, 96, 244, 239), (72, 73, 85, 84), (80, 79, 91, 92), (77, 76, 88, 89), (73, 83, 95, 85), (74, 72, 84, 86), (81, 80, 92, 93), (78, 77, 89, 90), (75, 74, 86, 87), (82, 81, 93, 94), (79, 78, 90, 91), (76, 75, 87, 88), (100, 99, 111, 112), (95, 94, 106, 107), (84, 85, 97, 96), (92, 91, 103, 104), (99, 100, 246, 245), (85, 95, 107, 97), (101, 89, 242, 247), (93, 92, 104, 105), (90, 89, 101, 102), (88, 87, 240, 241), (94, 93, 105, 106), (91, 90, 102, 103), (115, 114, 126, 127), (107, 106, 118, 119), (96, 97, 109, 108), (104, 103, 115, 116), (101, 100, 112, 113), (97, 107, 119, 109), (98, 96, 108, 110), (105, 104, 116, 117), (102, 101, 113, 114), (99, 98, 110, 111), (106, 105, 117, 118), (103, 102, 114, 115), (127, 126, 138, 139), (112, 111, 123, 124), (119, 118, 130, 131), (108, 109, 121, 120), (116, 115, 127, 128), (113, 112, 124, 125), (109, 119, 131, 121), (110, 108, 120, 122), (117, 116, 128, 129), (114, 113, 125, 126), (111, 110, 122, 123), (118, 117, 129, 130), (132, 133, 143, 142, 141, 140, 139, 138, 137, 136, 135, 134), (124, 123, 135, 136), (131, 130, 142, 143), (120, 121, 133, 132), (128, 127, 139, 140), (125, 124, 136, 137), (121, 131, 143, 133), (122, 120, 132, 134), (129, 128, 140, 141), (126, 125, 137, 138), (123, 122, 134, 135), (130, 129, 141, 142), (144, 145, 155, 154), (148, 147, 157, 158), (151, 152, 162, 161), (147, 146, 156, 157), (31, 15, 148, 153), (11, 9, 144, 146), (9, 7, 145, 144), (30, 31, 153, 152), (27, 28, 149, 150), (7, 27, 150, 145), (162, 163, 173, 172), (154, 155, 165, 164), (158, 157, 167, 168), (161, 162, 172, 171), (152, 153, 163, 162), (150, 149, 159, 160), (146, 144, 154, 156), (153, 148, 158, 163), (149, 151, 161, 159), (145, 150, 160, 155), (168, 167, 172, 173), (167, 166, 171, 172), (166, 164, 169, 171), (164, 165, 170, 169), (160, 159, 169, 170), (156, 154, 164, 166), (163, 158, 168, 173), (159, 161, 171, 169), (155, 160, 170, 165), (157, 156, 166, 167), (178, 180, 188, 186), (181, 177, 185, 189), (176, 174, 182, 184), (51, 52, 178, 179), (40, 39, 175, 174), (39, 51, 179, 175), (52, 53, 180, 178), (41, 40, 174, 176), (184, 182, 190, 192), (187, 186, 194, 195), (188, 189, 197, 196), (177, 176, 184, 185), (174, 175, 183, 182), (175, 179, 187, 183), (180, 181, 189, 188), (179, 178, 186, 187), (192, 190, 194, 196), (193, 192, 196, 197), (190, 191, 195, 194), (189, 185, 193, 197), (186, 188, 196, 194), (185, 184, 192, 193), (182, 183, 191, 190), (183, 187, 195, 191), (206, 207, 217, 216), (198, 199, 209, 208), (199, 204, 214, 209), (202, 201, 211, 212), (77, 78, 207, 206), (63, 62, 199, 198), (74, 75, 203, 204), (62, 74, 204, 199), (64, 63, 198, 200), (75, 76, 205, 203), (214, 213, 223, 224), (216, 217, 227, 226), (208, 209, 219, 218), (209, 214, 224, 219), (204, 203, 213, 214), (207, 202, 212, 217), (200, 198, 208, 210), (203, 205, 215, 213), (201, 200, 210, 211), (205, 206, 216, 215), (220, 218, 228, 230), (227, 222, 232, 237), (224, 223, 233, 234), (226, 227, 237, 236), (217, 212, 222, 227), (210, 208, 218, 220), (213, 215, 225, 223), (211, 210, 220, 221), (215, 216, 226, 225), (212, 211, 221, 222), (231, 230, 235, 236), (232, 231, 236, 237), (228, 229, 234, 233), (230, 228, 233, 235), (223, 225, 235, 233), (221, 220, 230, 231), (225, 226, 236, 235), (222, 221, 231, 232), (219, 224, 234, 229), (218, 219, 229, 228), (245, 246, 256, 255), (241, 240, 250, 251), (243, 245, 255, 253), (240, 238, 248, 250), (89, 88, 241, 242), (100, 101, 247, 246), (86, 84, 239, 238), (96, 98, 243, 244), (87, 86, 238, 240), (98, 99, 245, 243), (252, 251, 261, 262), (255, 256, 266, 265), (251, 250, 260, 261), (253, 255, 265, 263), (242, 241, 251, 252), (239, 244, 254, 249), (238, 239, 249, 248), (246, 247, 257, 256), (244, 243, 253, 254), (247, 242, 252, 257), (259, 264, 274, 269), (262, 261, 271, 272), (265, 266, 276, 275), (261, 260, 270, 271), (249, 254, 264, 259), (248, 249, 259, 258), (256, 257, 267, 266), (254, 253, 263, 264), (257, 252, 262, 267), (250, 248, 258, 260), (271, 270, 275, 276), (272, 271, 276, 277), (268, 269, 274, 273), (270, 268, 273, 275), (258, 259, 269, 268), (266, 267, 277, 276), (264, 263, 273, 274), (267, 262, 272, 277), (260, 258, 268, 270), (263, 265, 275, 273), (278, 280, 281, 279), (280, 282, 283, 281), (282, 284, 285, 283), (284, 286, 287, 285), (286, 288, 289, 287), (288, 290, 291, 289), (290, 292, 293, 291), (292, 294, 295, 293), (294, 296, 297, 295), (296, 298, 299, 297), (295, 310, 309, 293), (298, 300, 301, 299), (300, 278, 279, 301), (278, 300, 298, 296, 294, 292, 290, 288, 286, 284, 282, 280), (307, 319, 318, 306), (307, 429, 430, 308), (291, 425, 424, 289), (293, 426, 425, 291), (306, 427, 429, 307), (279, 303, 313, 301), (281, 302, 303, 279), (285, 305, 304, 283), (301, 313, 312, 299), (283, 304, 302, 281), (299, 312, 311, 297), (297, 311, 310, 295), (320, 455, 454, 319), (303, 315, 325, 313), (304, 316, 314, 302), (311, 323, 322, 310), (308, 320, 319, 307), (305, 317, 316, 304), (312, 324, 323, 311), (309, 321, 320, 308), (306, 318, 317, 305), (313, 325, 324, 312), (302, 314, 315, 303), (310, 322, 321, 309), (334, 346, 345, 333), (315, 327, 337, 325), (316, 328, 326, 314), (323, 335, 334, 322), (331, 458, 459, 332), (317, 329, 328, 316), (324, 336, 335, 323), (321, 333, 332, 320), (332, 459, 455, 320), (325, 337, 336, 324), (314, 326, 327, 315), (322, 334, 333, 321), (338, 350, 351, 339), (331, 343, 342, 330), (327, 339, 349, 337), (328, 340, 338, 326), (335, 347, 346, 334), (332, 344, 343, 331), (329, 341, 340, 328), (336, 348, 347, 335), (333, 345, 344, 332), (330, 342, 341, 329), (337, 349, 348, 336), (326, 338, 339, 327), (361, 373, 372, 360), (346, 358, 357, 345), (344, 480, 479, 343), (339, 351, 361, 349), (340, 352, 350, 338), (347, 359, 358, 346), (354, 483, 484, 355), (356, 485, 480, 344), (348, 360, 359, 347), (345, 357, 356, 344), (343, 479, 478, 342), (349, 361, 360, 348), (362, 517, 522, 374), (350, 362, 363, 351), (358, 370, 369, 357), (355, 367, 366, 354), (351, 363, 373, 361), (352, 364, 362, 350), (359, 371, 370, 358), (356, 368, 367, 355), (353, 365, 364, 352), (360, 372, 371, 359), (357, 369, 368, 356), (354, 366, 365, 353), (378, 390, 389, 377), (373, 385, 384, 372), (362, 374, 375, 363), (370, 382, 381, 369), (377, 523, 524, 378), (363, 375, 385, 373), (379, 525, 520, 367), (371, 383, 382, 370), (368, 380, 379, 367), (366, 519, 518, 365), (372, 384, 383, 371), (369, 381, 380, 368), (393, 405, 404, 392), (385, 397, 396, 384), (374, 386, 387, 375), (382, 394, 393, 381), (379, 391, 390, 378), (375, 387, 397, 385), (376, 388, 386, 374), (383, 395, 394, 382), (380, 392, 391, 379), (377, 389, 388, 376), (384, 396, 395, 383), (381, 393, 392, 380), (405, 417, 416, 404), (390, 402, 401, 389), (397, 409, 408, 396), (386, 398, 399, 387), (394, 406, 405, 393), (391, 403, 402, 390), (387, 399, 409, 397), (388, 400, 398, 386), (395, 407, 406, 394), (392, 404, 403, 391), (389, 401, 400, 388), (396, 408, 407, 395), (410, 412, 413, 414, 415, 416, 417, 418, 419, 420, 421, 411), (402, 414, 413, 401), (409, 421, 420, 408), (398, 410, 411, 399), (406, 418, 417, 405), (403, 415, 414, 402), (399, 411, 421, 409), (400, 412, 410, 398), (407, 419, 418, 406), (404, 416, 415, 403), (401, 413, 412, 400), (408, 420, 419, 407), (422, 432, 433, 423), (426, 436, 435, 425), (429, 439, 440, 430), (425, 435, 434, 424), (309, 431, 426, 293), (289, 424, 422, 287), (287, 422, 423, 285), (308, 430, 431, 309), (305, 428, 427, 306), (285, 423, 428, 305), (440, 450, 451, 441), (432, 442, 443, 433), (436, 446, 445, 435), (439, 449, 450, 440), (430, 440, 441, 431), (428, 438, 437, 427), (424, 434, 432, 422), (431, 441, 436, 426), (427, 437, 439, 429), (423, 433, 438, 428), (446, 451, 450, 445), (445, 450, 449, 444), (444, 449, 447, 442), (442, 447, 448, 443), (438, 448, 447, 437), (434, 444, 442, 432), (441, 451, 446, 436), (437, 447, 449, 439), (433, 443, 448, 438), (435, 445, 444, 434), (456, 464, 466, 458), (459, 467, 463, 455), (454, 462, 460, 452), (329, 457, 456, 330), (318, 452, 453, 317), (317, 453, 457, 329), (330, 456, 458, 331), (319, 454, 452, 318), (462, 470, 468, 460), (465, 473, 472, 464), (466, 474, 475, 467), (455, 463, 462, 454), (452, 460, 461, 453), (453, 461, 465, 457), (458, 466, 467, 459), (457, 465, 464, 456), (470, 474, 472, 468), (471, 475, 474, 470), (468, 472, 473, 469), (467, 475, 471, 463), (464, 472, 474, 466), (463, 471, 470, 462), (460, 468, 469, 461), (461, 469, 473, 465), (484, 494, 495, 485), (476, 486, 487, 477), (477, 487, 492, 482), (480, 490, 489, 479), (355, 484, 485, 356), (341, 476, 477, 340), (352, 482, 481, 353), (340, 477, 482, 352), (342, 478, 476, 341), (353, 481, 483, 354), (492, 502, 501, 491), (494, 504, 505, 495), (486, 496, 497, 487), (487, 497, 502, 492), (482, 492, 491, 481), (485, 495, 490, 480), (478, 488, 486, 476), (481, 491, 493, 483), (479, 489, 488, 478), (483, 493, 494, 484), (498, 508, 506, 496), (505, 515, 510, 500), (502, 512, 511, 501), (504, 514, 515, 505), (495, 505, 500, 490), (488, 498, 496, 486), (491, 501, 503, 493), (489, 499, 498, 488), (493, 503, 504, 494), (490, 500, 499, 489), (509, 514, 513, 508), (510, 515, 514, 509), (506, 511, 512, 507), (508, 513, 511, 506), (501, 511, 513, 503), (499, 509, 508, 498), (503, 513, 514, 504), (500, 510, 509, 499), (497, 507, 512, 502), (496, 506, 507, 497), (523, 533, 534, 524), (519, 529, 528, 518), (521, 531, 533, 523), (518, 528, 526, 516), (367, 520, 519, 366), (378, 524, 525, 379), (364, 516, 517, 362), (374, 522, 521, 376), (365, 518, 516, 364), (376, 521, 523, 377), (530, 540, 539, 529), (533, 543, 544, 534), (529, 539, 538, 528), (531, 541, 543, 533), (520, 530, 529, 519), (517, 527, 532, 522), (516, 526, 527, 517), (524, 534, 535, 525), (522, 532, 531, 521), (525, 535, 530, 520), (537, 547, 552, 542), (540, 550, 549, 539), (543, 553, 554, 544), (539, 549, 548, 538), (527, 537, 542, 532), (526, 536, 537, 527), (534, 544, 545, 535), (532, 542, 541, 531), (535, 545, 540, 530), (528, 538, 536, 526), (549, 554, 553, 548), (550, 555, 554, 549), (546, 551, 552, 547), (548, 553, 551, 546), (536, 546, 547, 537), (544, 554, 555, 545), (542, 552, 551, 541), (545, 555, 550, 540), (538, 548, 546, 536), (541, 551, 553, 543)])
me_icosphere_001.use_remesh_preserve_volume = False
me_icosphere_001.use_remesh_preserve_attributes = False
me_icosphere_001.use_mirror_vertex_groups = False
me_icosphere_001.update()
arm_armature = bpy.data.armatures.new('Armature')  # bones are not reproduced

# ---- objects
ob_armature = bpy.data.objects.new('Armature', arm_armature)
ob_icosphere = bpy.data.objects.new('Icosphere', me_icosphere)
ob_icosphere_001 = bpy.data.objects.new('Icosphere.001', me_icosphere_001)

# ---- transforms, parenting, visibility, modifiers, constraints
ob_armature.location = (0.0, 0.0, 0.0)
ob_armature.rotation_euler = (1.571, -0.0, 0.0)
ob_armature.show_in_front = True
ob_armature.lineart.crease_threshold = 0.0
ob_icosphere.parent = ob_armature
ob_icosphere.matrix_parent_inverse = Matrix(((1.0, 0.0, 0.0, 0.0), (0.0, -4.371e-08, 1.0, 0.0), (0.0, -1.0, -4.371e-08, 0.0), (0.0, 0.0, 0.0, 1.0)))
ob_icosphere.location = (0.0, 0.0, 0.0)
ob_icosphere.lineart.crease_threshold = 0.0
_vg = ob_icosphere.vertex_groups.new(name='root')
_vg = ob_icosphere.vertex_groups.new(name='arm.R')
_vg.add([15, 18, 19, 21, 22, 23, 24, 28], 1.0, 'REPLACE')
_vg = ob_icosphere.vertex_groups.new(name='arm.L')
_vg.add([13, 14, 16, 17, 20, 25, 26, 27], 1.0, 'REPLACE')
_vg = ob_icosphere.vertex_groups.new(name='head')
_vg.add([0, 1, 2, 3, 4, 5, 6, 7, 8, 9, 10, 11, 12, 29, 30, 31, 32, 33, 34, 35, 36, 37, 38, 39, 40, 41, 42, 43, 44, 45, 46, 47, 48, 49, 50, 51, 52, 53, 54, 55, 56, 57, 58, 59, 60, 61, 62, 63, 64, 65, 66, 67, 68, 69, 70, 71, 72, 73, 74, 75, 76, 77, 78, 79, 80, 81, 82, 83, 84, 85, 86, 87, 88, 89, 90, 91, 92, 93, 94, 95, 96, 97, 98, 99, 100, 101, 102, 103, 104, 105, 106, 107, 108, 109, 110, 111, 112, 113, 114, 115, 116, 117, 118, 119, 120, 121, 122, 123, 124, 125, 126, 127, 128, 129, 130, 131, 132, 133, 134, 135, 136, 137, 138, 139, 140, 141, 142, 143, 144, 145, 146, 147, 148, 149, 150, 151, 152, 153, 154, 155, 156, 157, 158, 159, 160, 161, 162, 163, 164, 165, 166, 167, 168, 169, 170, 171, 172, 173, 174, 175, 176, 177, 178, 179, 180, 181, 182, 183, 184, 185, 186, 187, 188, 189, 190, 191, 192, 193, 194, 195, 196, 197, 198, 199, 200, 201, 202, 203, 204, 205, 206, 207, 208, 209, 210, 211], 1.0, 'REPLACE')
_m = ob_icosphere.modifiers.new('Armature', 'ARMATURE')
_m.object = ob_armature
ob_icosphere_001.location = (0.0, 0.0, 0.0)
ob_icosphere_001.hide_viewport = True
ob_icosphere_001.lineart.crease_threshold = 0.0

# ---- collection membership
col_collection_1.objects.link(ob_armature)
col_collection_1.objects.link(ob_icosphere)
col_collection_1.objects.link(ob_icosphere_001)

# ---- scene / render settings (as saved in the file)
scene.frame_start = 1; scene.frame_end = 250; scene.frame_set(17)
scene.render.engine = 'BLENDER_EEVEE_NEXT'
scene.render.resolution_percentage = 50
scene.render.dither_intensity = 0.0
scene.cycles.use_denoising = False
scene.cycles.samples = 128
scene.cycles.sampling_pattern = 'TABULATED_SOBOL'
scene.cycles.light_sampling_threshold = 0.0
scene.cycles.use_adaptive_sampling = False
scene.cycles.use_light_tree = False
scene.cycles.blur_glossy = 0.0
scene.cycles.sample_clamp_indirect = 0.0
scene.view_settings.view_transform = 'Standard'
bpy.context.view_layer.update()

# ---- added for rendering (the .blend has no active camera and no usable light): camera, sun
cam_auto = bpy.data.cameras.new('AutoCamera')
cam_auto.lens = 50.0
cam_auto.sensor_width = 36.0
cam_auto.clip_end = 1000.0
ob_auto_camera = bpy.data.objects.new('AutoCamera', cam_auto)
scene.collection.objects.link(ob_auto_camera)
ob_auto_camera.location = (15.4136, -14.5488, 12.7677)
ob_auto_camera.rotation_euler = (1.09748, -7.21219e-08, 0.694738)
scene.camera = ob_auto_camera
light_auto_sun = bpy.data.lights.new('AutoSun', 'SUN')
light_auto_sun.energy = 3.0
light_auto_sun.angle = 0.0523599
ob_auto_sun = bpy.data.objects.new('AutoSun', light_auto_sun)
scene.collection.objects.link(ob_auto_sun)
ob_auto_sun.rotation_euler = (0.872665, 0.174533, 0.523599)
bpy.context.view_layer.update()

